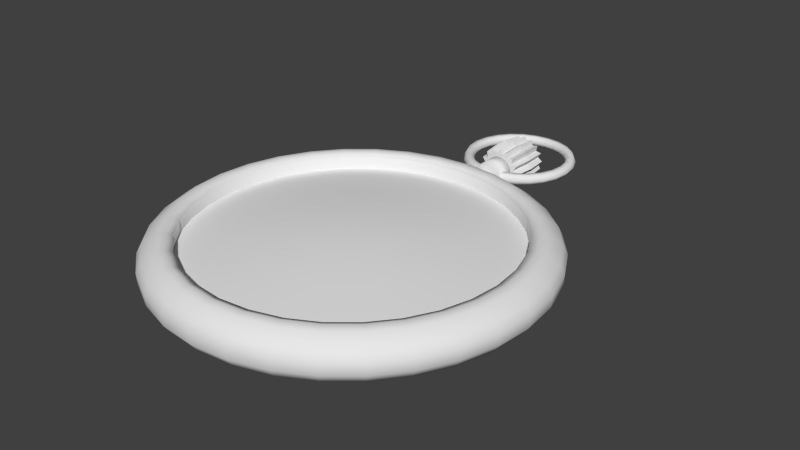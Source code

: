 # Source: watchModel.blend  (saved by Blender 2.70.0; exported with 4.5.12 LTS)
import bpy
from mathutils import Matrix  # noqa: F401  (used for matrix-valued properties, if any)

bpy.ops.wm.read_factory_settings(use_empty=True)
scene = bpy.context.scene
scene.name = 'Scene'

# ---- collections
col_collection_1 = bpy.data.collections.new('Collection 1'); scene.collection.children.link(col_collection_1)

# ---- world
world_world = bpy.data.worlds.new('World'); scene.world = world_world
world_world.color = (0.05088, 0.05088, 0.05088)
world_world.use_sun_shadow = False
world_world.sun_shadow_jitter_overblur = 0.0
world_world.cycles.sampling_method = 'MANUAL'
world_world.cycles.sample_map_resolution = 256

# ---- meshes
me_cylinder = bpy.data.meshes.new('Cylinder')
me_cylinder.from_pydata([(0.6826, 0.003215, -0.4389), (0.649, 0.06136, -0.4389), (0.5819, 0.06136, -0.4389), (0.5483, 0.003215, -0.4389), (0.5819, -0.05493, -0.4389), (0.649, -0.05493, -0.4389), (0.6593, 0.003215, -0.9122), (0.6269, 0.06136, -0.8889), (0.5621, 0.06136, -0.8424), (0.5296, 0.003215, -0.8191), (0.5621, -0.05493, -0.8424), (0.6269, -0.05493, -0.8889), (0.5911, 0.003215, -1.353), (0.5621, 0.06136, -1.308), (0.5039, 0.06136, -1.218), (0.4749, 0.003215, -1.173), (0.5039, -0.05493, -1.218), (0.5621, -0.05493, -1.308), (0.4827, 0.003215, -1.732), (0.4589, 0.06136, -1.668), (0.4115, 0.06136, -1.541), (0.3877, 0.003215, -1.478), (0.4115, -0.05493, -1.541), (0.4589, -0.05493, -1.668), (0.3413, 0.003214, -2.023), (0.3245, 0.06136, -1.945), (0.2909, 0.06136, -1.789), (0.2742, 0.003215, -1.711), (0.2909, -0.05493, -1.789), (0.3245, -0.05493, -1.945), (0.1767, 0.003214, -2.205), (0.168, 0.06136, -2.118), (0.1506, 0.06136, -1.945), (0.1419, 0.003215, -1.858), (0.1506, -0.05493, -1.945), (0.168, -0.05493, -2.118), (6.67e-08, 0.003214, -2.268), (3.335e-08, 0.06136, -2.178), (3.335e-08, 0.06136, -1.998), (5.002e-08, 0.003215, -1.908), (3.335e-08, -0.05493, -1.998), (3.335e-08, -0.05493, -2.178), (-0.1767, 0.003214, -2.205), (-0.168, 0.06136, -2.118), (-0.1506, 0.06136, -1.945), (-0.1419, 0.003215, -1.858), (-0.1506, -0.05493, -1.945), (-0.168, -0.05493, -2.118), (-0.3413, 0.003214, -2.023), (-0.3245, 0.06136, -1.945), (-0.2909, 0.06136, -1.789), (-0.2742, 0.003215, -1.711), (-0.2909, -0.05493, -1.789), (-0.3245, -0.05493, -1.945), (-0.4827, 0.003215, -1.732), (-0.4589, 0.06136, -1.668), (-0.4115, 0.06136, -1.541), (-0.3877, 0.003215, -1.478), (-0.4115, -0.05493, -1.541), (-0.4589, -0.05493, -1.668), (-0.5911, 0.003215, -1.353), (-0.5621, 0.06136, -1.308), (-0.5039, 0.06136, -1.218), (-0.4749, 0.003215, -1.173), (-0.5039, -0.05493, -1.218), (-0.5621, -0.05493, -1.308), (-0.6593, 0.003215, -0.9122), (-0.6269, 0.06136, -0.8889), (-0.5621, 0.06136, -0.8424), (-0.5296, 0.003215, -0.8191), (-0.5621, -0.05493, -0.8424), (-0.6269, -0.05493, -0.8889), (-0.6826, 0.003215, -0.4389), (-0.649, 0.06136, -0.4389), (-0.5819, 0.06136, -0.4389), (-0.5483, 0.003215, -0.4389), (-0.5819, -0.05493, -0.4389), (-0.649, -0.05493, -0.4389), (-0.6593, 0.003215, 0.03445), (-0.6269, 0.06136, 0.01117), (-0.5621, 0.06136, -0.03539), (-0.5296, 0.003215, -0.05866), (-0.5621, -0.05493, -0.03539), (-0.6269, -0.05493, 0.01117), (-0.5911, 0.003215, 0.4755), (-0.5621, 0.06136, 0.4305), (-0.5039, 0.06136, 0.3406), (-0.4749, 0.003215, 0.2956), (-0.5039, -0.05493, 0.3406), (-0.5621, -0.05493, 0.4305), (-0.4827, 0.003215, 0.8543), (-0.4589, 0.06136, 0.7907), (-0.4115, 0.06136, 0.6635), (-0.3877, 0.003215, 0.5999), (-0.4115, -0.05493, 0.6635), (-0.4589, -0.05493, 0.7907), (-0.3413, 0.003216, 1.145), (-0.3245, 0.06136, 1.067), (-0.2909, 0.06136, 0.9112), (-0.2742, 0.003215, 0.8333), (-0.2909, -0.05493, 0.9112), (-0.3245, -0.05493, 1.067), (-0.1767, 0.003216, 1.328), (-0.168, 0.06136, 1.241), (-0.1506, 0.06136, 1.067), (-0.1419, 0.003215, 0.9801), (-0.1506, -0.05493, 1.067), (-0.168, -0.05493, 1.241), (6.67e-08, 0.003216, 1.39), (3.335e-08, 0.06136, 1.3), (3.335e-08, 0.06136, 1.12), (5.002e-08, 0.003215, 1.03), (3.335e-08, -0.05493, 1.12), (3.335e-08, -0.05493, 1.3), (0.1767, 0.003216, 1.328), (0.168, 0.06136, 1.241), (0.1506, 0.06136, 1.067), (0.1419, 0.003215, 0.9801), (0.1506, -0.05493, 1.067), (0.168, -0.05493, 1.241), (0.3413, 0.003216, 1.145), (0.3245, 0.06136, 1.067), (0.2909, 0.06136, 0.9112), (0.2742, 0.003215, 0.8333), (0.2909, -0.05493, 0.9112), (0.3245, -0.05493, 1.067), (0.4827, 0.003215, 0.8543), (0.4589, 0.06136, 0.7907), (0.4115, 0.06136, 0.6635), (0.3877, 0.003215, 0.5999), (0.4115, -0.05493, 0.6635), (0.4589, -0.05493, 0.7907), (0.5911, 0.003215, 0.4755), (0.5621, 0.06136, 0.4305), (0.5039, 0.06136, 0.3406), (0.4749, 0.003215, 0.2956), (0.5039, -0.05493, 0.3406), (0.5621, -0.05493, 0.4305), (0.6593, 0.003215, 0.03445), (0.6269, 0.06136, 0.01117), (0.5621, 0.06136, -0.03539), (0.5296, 0.003215, -0.05867), (0.5621, -0.05493, -0.03539), (0.6269, -0.05493, 0.01117), (1.647e-08, 0.1633, 0.3419), (1.639e-08, 0.1116, 2.156), (0.03186, 0.1602, 0.3419), (0.02177, 0.1094, 2.156), (0.06249, 0.1509, 0.3419), (0.0427, 0.1031, 2.156), (0.09072, 0.1358, 0.3419), (0.06198, 0.09277, 2.156), (0.1155, 0.1155, 0.3419), (0.07889, 0.07889, 2.156), (0.1358, 0.09072, 0.3419), (0.09277, 0.06198, 2.156), (0.1509, 0.06249, 0.3419), (0.1031, 0.0427, 2.156), (0.1602, 0.03186, 0.3419), (0.1094, 0.02177, 2.156), (0.1633, 5.342e-07, 0.3419), (0.1116, 6.478e-07, 2.156), (0.1602, -0.03186, 0.3419), (0.1094, -0.02177, 2.156), (0.1509, -0.06249, 0.3419), (0.1031, -0.04269, 2.156), (0.1358, -0.09072, 0.3419), (0.09277, -0.06198, 2.156), (0.1155, -0.1155, 0.3419), (0.07889, -0.07889, 2.156), (0.09072, -0.1358, 0.3419), (0.06198, -0.09277, 2.156), (0.06249, -0.1509, 0.3419), (0.0427, -0.1031, 2.156), (0.03186, -0.1602, 0.3419), (0.02177, -0.1094, 2.156), (-3.673e-08, -0.1633, 0.3419), (-1.996e-08, -0.1116, 2.156), (-0.03186, -0.1602, 0.3419), (-0.02177, -0.1094, 2.156), (-0.06249, -0.1509, 0.3419), (-0.0427, -0.1031, 2.156), (-0.09072, -0.1358, 0.3419), (-0.06198, -0.09277, 2.156), (-0.1155, -0.1155, 0.3419), (-0.07889, -0.07889, 2.156), (-0.1358, -0.09072, 0.3419), (-0.09277, -0.06198, 2.156), (-0.1509, -0.06249, 0.3419), (-0.1031, -0.04269, 2.156), (-0.1602, -0.03186, 0.3419), (-0.1094, -0.02177, 2.156), (-0.1633, 6.795e-07, 0.3419), (-0.1116, 7.471e-07, 2.156), (-0.1602, 0.03186, 0.3419), (-0.1094, 0.02177, 2.156), (-0.1509, 0.06249, 0.3419), (-0.1031, 0.0427, 2.156), (-0.1358, 0.09072, 0.3419), (-0.09277, 0.06199, 2.156), (-0.1155, 0.1155, 0.3419), (-0.07889, 0.07889, 2.156), (-0.09072, 0.1358, 0.3419), (-0.06198, 0.09277, 2.156), (-0.06249, 0.1509, 0.3419), (-0.0427, 0.1031, 2.156), (-0.03186, 0.1602, 0.3419), (-0.02177, 0.1094, 2.156), (1.639e-08, 0.1116, 1.807), (0.02177, 0.1094, 1.807), (0.0427, 0.1031, 1.807), (0.06198, 0.09277, 1.807), (0.07889, 0.07889, 1.807), (0.09277, 0.06198, 1.807), (0.1031, 0.0427, 1.807), (0.1094, 0.02177, 1.807), (0.1116, 6.481e-07, 1.807), (0.1094, -0.02177, 1.807), (0.1031, -0.04269, 1.807), (0.09277, -0.06198, 1.807), (0.07889, -0.07889, 1.807), (0.06198, -0.09277, 1.807), (0.0427, -0.1031, 1.807), (0.02177, -0.1094, 1.807), (-1.996e-08, -0.1116, 1.807), (-0.02177, -0.1094, 1.807), (-0.0427, -0.1031, 1.807), (-0.06198, -0.09277, 1.807), (-0.07889, -0.07889, 1.807), (-0.09277, -0.06198, 1.807), (-0.1031, -0.04269, 1.807), (-0.1094, -0.02177, 1.807), (-0.1116, 7.474e-07, 1.807), (-0.1094, 0.02177, 1.807), (-0.1031, 0.0427, 1.807), (-0.09277, 0.06199, 1.807), (-0.07889, 0.07889, 1.807), (-0.06198, 0.09277, 1.807), (-0.0427, 0.1031, 1.807), (-0.02177, 0.1094, 1.807), (0.01804, 0.09069, 1.779), (0.03539, 0.08543, 1.779), (0.05137, 0.07689, 1.779), (0.06539, 0.06539, 1.779), (0.07689, 0.05137, 1.779), (0.08543, 0.03539, 1.779), (0.09069, 0.01804, 1.779), (0.09247, 6.429e-07, 1.779), (0.09069, -0.01804, 1.779), (0.08543, -0.03539, 1.779), (0.07689, -0.05137, 1.779), (0.06539, -0.06538, 1.779), (0.05137, -0.07688, 1.779), (0.03539, -0.08543, 1.779), (0.01804, -0.09069, 1.779), (-1.146e-08, -0.09247, 1.779), (-0.01804, -0.09069, 1.779), (-0.03539, -0.08543, 1.779), (-0.05137, -0.07688, 1.779), (-0.06539, -0.06538, 1.779), (-0.07689, -0.05137, 1.779), (-0.08543, -0.03539, 1.779), (-0.09069, -0.01804, 1.779), (-0.09247, 7.252e-07, 1.779), (-0.09069, 0.01804, 1.779), (-0.08543, 0.03539, 1.779), (-0.07689, 0.05137, 1.779), (-0.06539, 0.06539, 1.779), (-0.05137, 0.07689, 1.779), (-0.03539, 0.08543, 1.779), (-0.01804, 0.09069, 1.779), (1.867e-08, 0.09247, 1.779), (0.01804, 0.09069, 1.526), (0.03539, 0.08543, 1.526), (0.05137, 0.07689, 1.526), (0.06539, 0.06539, 1.526), (0.07689, 0.05137, 1.526), (0.08543, 0.03539, 1.526), (0.09069, 0.01804, 1.526), (0.09247, 7.311e-07, 1.526), (0.09069, -0.01804, 1.526), (0.08543, -0.03539, 1.526), (0.07689, -0.05137, 1.526), (0.06539, -0.06538, 1.526), (0.05137, -0.07688, 1.526), (0.03539, -0.08543, 1.526), (0.01804, -0.09069, 1.526), (-1.146e-08, -0.09247, 1.526), (-0.01804, -0.09069, 1.526), (-0.03539, -0.08543, 1.526), (-0.05137, -0.07688, 1.526), (-0.06539, -0.06538, 1.526), (-0.07689, -0.05137, 1.526), (-0.08543, -0.03539, 1.526), (-0.09069, -0.01804, 1.526), (-0.09247, 8.134e-07, 1.526), (-0.09069, 0.01804, 1.526), (-0.08543, 0.03539, 1.526), (-0.07689, 0.05137, 1.526), (-0.06539, 0.06539, 1.526), (-0.05137, 0.07689, 1.526), (-0.03539, 0.08543, 1.526), (-0.01804, 0.09069, 1.526), (1.867e-08, 0.09247, 1.526), (0.03186, 0.1602, 1.528), (0.06249, 0.1509, 1.528), (0.09072, 0.1358, 1.528), (0.1155, 0.1155, 1.528), (0.1358, 0.09072, 1.528), (0.1509, 0.06249, 1.528), (0.1602, 0.03186, 1.528), (0.1633, 6.287e-07, 1.528), (0.1602, -0.03186, 1.528), (0.1509, -0.06249, 1.528), (0.1358, -0.09072, 1.528), (0.1155, -0.1155, 1.528), (0.09072, -0.1358, 1.528), (0.06249, -0.1509, 1.528), (0.03186, -0.1602, 1.528), (-3.673e-08, -0.1633, 1.528), (-0.03186, -0.1602, 1.528), (-0.06249, -0.1509, 1.528), (-0.09072, -0.1358, 1.528), (-0.1155, -0.1155, 1.528), (-0.1358, -0.09072, 1.528), (-0.1509, -0.06249, 1.528), (-0.1602, -0.03186, 1.528), (-0.1633, 7.741e-07, 1.528), (-0.1602, 0.03186, 1.528), (-0.1509, 0.06249, 1.528), (-0.1358, 0.09072, 1.528), (-0.1155, 0.1155, 1.528), (-0.09072, 0.1358, 1.528), (-0.06249, 0.1509, 1.528), (-0.03186, 0.1602, 1.528), (1.647e-08, 0.1633, 1.528), (3.956e-08, 0.2612, -0.7081), (3.956e-08, 0.2612, 0.7081), (0.04018, 0.202, -0.7081), (0.04018, 0.202, 0.7081), (0.09996, 0.2413, -0.7081), (0.09996, 0.2413, 0.7081), (0.1144, 0.1713, -0.7081), (0.1144, 0.1713, 0.7081), (0.1847, 0.1847, -0.7081), (0.1847, 0.1847, 0.7081), (0.1713, 0.1144, -0.7081), (0.1713, 0.1144, 0.7081), (0.2413, 0.09996, -0.7081), (0.2413, 0.09996, 0.7081), (0.202, 0.04018, -0.7081), (0.202, 0.04018, 0.7081), (0.2612, -1.374e-07, -0.7081), (0.2612, 6.475e-07, 0.7081), (0.202, -0.04018, -0.7081), (0.202, -0.04018, 0.7081), (0.2413, -0.09996, -0.7081), (0.2413, -0.09996, 0.7081), (0.1713, -0.1144, -0.7081), (0.1713, -0.1144, 0.7081), (0.1847, -0.1847, -0.7081), (0.1847, -0.1847, 0.7081), (0.1144, -0.1713, -0.7081), (0.1144, -0.1713, 0.7081), (0.09996, -0.2413, -0.7081), (0.09996, -0.2413, 0.7081), (0.04018, -0.202, -0.7081), (0.04018, -0.202, 0.7081), (-4.555e-08, -0.2612, -0.7081), (-4.555e-08, -0.2612, 0.7081), (-0.04018, -0.202, -0.7081), (-0.04018, -0.202, 0.7081), (-0.09996, -0.2413, -0.7081), (-0.09996, -0.2413, 0.7081), (-0.1144, -0.1713, -0.7081), (-0.1144, -0.1713, 0.7081), (-0.1847, -0.1847, -0.7081), (-0.1847, -0.1847, 0.7081), (-0.1713, -0.1144, -0.7081), (-0.1713, -0.1144, 0.7081), (-0.2413, -0.09996, -0.7081), (-0.2413, -0.09996, 0.7081), (-0.202, -0.04018, -0.7081), (-0.202, -0.04018, 0.7081), (-0.2612, 9.508e-08, -0.7081), (-0.2612, 8.8e-07, 0.7081), (-0.202, 0.04018, -0.7081), (-0.202, 0.04018, 0.7081), (-0.2413, 0.09996, -0.7081), (-0.2413, 0.09996, 0.7081), (-0.1713, 0.1144, -0.7081), (-0.1713, 0.1144, 0.7081), (-0.1847, 0.1847, -0.7081), (-0.1847, 0.1847, 0.7081), (-0.1144, 0.1713, -0.7081), (-0.1144, 0.1713, 0.7081), (-0.09996, 0.2413, -0.7081), (-0.09996, 0.2413, 0.7081), (-0.04018, 0.202, -0.7081), (-0.04018, 0.202, 0.7081), (4.899e-08, 0.1691, -0.7081), (0.03226, 0.1622, -0.7081), (0.06472, 0.1563, -0.7081), (0.09188, 0.1375, -0.7081), (0.1196, 0.1196, -0.7081), (0.1375, 0.09188, -0.7081), (0.1563, 0.06472, -0.7081), (0.1622, 0.03226, -0.7081), (0.1691, -1.207e-07, -0.7081), (0.1622, -0.03226, -0.7081), (0.1563, -0.06472, -0.7081), (0.1375, -0.09188, -0.7081), (0.1196, -0.1196, -0.7081), (0.09188, -0.1375, -0.7081), (0.06472, -0.1563, -0.7081), (0.03226, -0.1622, -0.7081), (-6.116e-09, -0.1691, -0.7081), (-0.03226, -0.1622, -0.7081), (-0.06472, -0.1563, -0.7081), (-0.09188, -0.1375, -0.7081), (-0.1196, -0.1196, -0.7081), (-0.1375, -0.09188, -0.7081), (-0.1563, -0.06472, -0.7081), (-0.1622, -0.03226, -0.7081), (-0.1691, 2.982e-08, -0.7081), (-0.1622, 0.03226, -0.7081), (-0.1563, 0.06472, -0.7081), (-0.1375, 0.09188, -0.7081), (-0.1196, 0.1196, -0.7081), (-0.09188, 0.1375, -0.7081), (-0.06472, 0.1563, -0.7081), (-0.03226, 0.1622, -0.7081), (5.498e-08, 0.06069, -0.7858), (0.01158, 0.05821, -0.7858), (0.02323, 0.05607, -0.7858), (0.03297, 0.04935, -0.7858), (0.04292, 0.04292, -0.7858), (0.04935, 0.03297, -0.7858), (0.05607, 0.02323, -0.7858), (0.05821, 0.01158, -0.7858), (0.06069, -1.345e-07, -0.7858), (0.05821, -0.01158, -0.7858), (0.05607, -0.02323, -0.7858), (0.04935, -0.03297, -0.7858), (0.04292, -0.04292, -0.7858), (0.03297, -0.04935, -0.7858), (0.02323, -0.05607, -0.7858), (0.01158, -0.05821, -0.7858), (3.52e-08, -0.06069, -0.7858), (-0.01158, -0.05821, -0.7858), (-0.02323, -0.05607, -0.7858), (-0.03297, -0.04935, -0.7858), (-0.04292, -0.04292, -0.7858), (-0.04935, -0.03297, -0.7858), (-0.05607, -0.02323, -0.7858), (-0.05821, -0.01158, -0.7858), (-0.06069, -8.046e-08, -0.7858), (-0.05821, 0.01158, -0.7858), (-0.05607, 0.02323, -0.7858), (-0.04935, 0.03297, -0.7858), (-0.04292, 0.04292, -0.7858), (-0.03297, 0.04935, -0.7858), (-0.02323, 0.05607, -0.7858), (-0.01158, 0.05821, -0.7858), (6.694e-08, 7.153e-07, 0.7081), (6.706e-08, 7.302e-07, 0.7081), (6.706e-08, 7.302e-07, 0.7081), (6.706e-08, 7.302e-07, 0.7081), (5.96e-08, 7.302e-07, 0.7081), (5.96e-08, 7.227e-07, 0.7081), (5.96e-08, 7.227e-07, 0.7081), (5.96e-08, 7.227e-07, 0.7081), (5.96e-08, 7.236e-07, 0.7081), (5.96e-08, 7.227e-07, 0.7081), (5.96e-08, 7.227e-07, 0.7081), (5.96e-08, 7.227e-07, 0.7081), (5.96e-08, 7.302e-07, 0.7081), (6.706e-08, 7.302e-07, 0.7081), (6.706e-08, 7.302e-07, 0.7081), (6.706e-08, 7.302e-07, 0.7081), (6.694e-08, 7.153e-07, 0.7081), (6.706e-08, 7.302e-07, 0.7081), (6.706e-08, 7.302e-07, 0.7081), (6.706e-08, 7.302e-07, 0.7081), (5.96e-08, 7.302e-07, 0.7081), (5.96e-08, 7.227e-07, 0.7081), (5.96e-08, 7.227e-07, 0.7081), (5.96e-08, 7.227e-07, 0.7081), (5.96e-08, 7.236e-07, 0.7081), (5.96e-08, 7.227e-07, 0.7081), (5.96e-08, 7.227e-07, 0.7081), (5.96e-08, 7.227e-07, 0.7081), (5.96e-08, 7.302e-07, 0.7081), (6.706e-08, 7.302e-07, 0.7081), (6.706e-08, 7.302e-07, 0.7081), (6.706e-08, 7.302e-07, 0.7081), (3.685e-08, 0.2871, -3.217e-07), (0.04417, 0.222, -2.562e-07), (0.1099, 0.2653, -3.217e-07), (0.1258, 0.1882, -2.562e-07), (0.203, 0.203, -2.562e-07), (0.1882, 0.1258, -1.906e-07), (0.2653, 0.1099, -1.251e-07), (0.222, 0.04417, -1.251e-07), (0.2871, 2.498e-07, -5.96e-08), (0.222, -0.04417, 5.911e-09), (0.2653, -0.1099, 5.911e-09), (0.1882, -0.1258, 7.143e-08), (0.203, -0.203, 1.369e-07), (0.1258, -0.1882, 1.369e-07), (0.1099, -0.2653, 2.025e-07), (0.04417, -0.222, 1.369e-07), (-5.671e-08, -0.2871, 2.025e-07), (-0.04417, -0.222, 1.369e-07), (-0.1099, -0.2653, 2.025e-07), (-0.1258, -0.1882, 1.369e-07), (-0.203, -0.203, 1.369e-07), (-0.1882, -0.1258, 7.143e-08), (-0.2653, -0.1099, 5.911e-09), (-0.222, -0.04417, 5.911e-09), (-0.2871, 5.054e-07, -5.96e-08), (-0.222, 0.04417, -1.251e-07), (-0.2653, 0.1099, -1.251e-07), (-0.1882, 0.1258, -1.906e-07), (-0.203, 0.203, -2.562e-07), (-0.1258, 0.1882, -2.562e-07), (-0.1099, 0.2653, -3.217e-07), (-0.04417, 0.222, -2.562e-07), (-1.828, 0.07637, 7.705), (-1.818, 0.2497, 7.705), (-2.005, 0.2722, 7.705), (-2.149, 0.1655, 7.705), (-2.202, 0.06585, 7.705), (-2.193, -0.06557, 7.705), (-2.109, -0.1786, 7.705), (-1.863, -0.2675, 7.705), (-1.585, -0.3, 7.705), (-1.245, -0.3179, 7.705), (-0.8576, -0.323, 7.705), (-0.4372, -0.3212, 7.705), (-1.793, 0.07637, 6.75), (-1.783, 0.2497, 6.755), (-1.966, 0.2722, 6.657), (-2.108, 0.1655, 6.582), (-2.16, 0.06585, 6.554), (-2.151, -0.06557, 6.559), (-2.069, -0.1786, 6.603), (-1.827, -0.2675, 6.731), (-1.554, -0.3, 6.877), (-1.221, -0.3179, 7.054), (-0.8411, -0.323, 7.257), (-0.4288, -0.3212, 7.477), (-1.688, 0.07637, 5.831), (-1.68, 0.2497, 5.841), (-1.852, 0.2722, 5.65), (-1.986, 0.1655, 5.502), (-2.035, 0.06585, 5.447), (-2.026, -0.06557, 5.457), (-1.949, -0.1786, 5.543), (-1.721, -0.2675, 5.795), (-1.464, -0.3, 6.081), (-1.15, -0.3179, 6.429), (-0.7923, -0.323, 6.826), (-0.4039, -0.3212, 7.257), (-1.52, 0.07637, 4.985), (-1.512, 0.2497, 4.999), (-1.667, 0.2722, 4.721), (-1.787, 0.1655, 4.506), (-1.831, 0.06585, 4.427), (-1.823, -0.06557, 4.441), (-1.754, -0.1786, 4.566), (-1.549, -0.2675, 4.932), (-1.318, -0.3, 5.347), (-1.035, -0.3179, 5.852), (-0.713, -0.323, 6.429), (-0.3635, -0.3212, 7.054), (-1.292, 0.07637, 4.243), (-1.286, 0.2497, 4.261), (-1.418, 0.2722, 3.907), (-1.52, 0.1655, 3.634), (-1.557, 0.06585, 3.533), (-1.551, -0.06557, 3.551), (-1.491, -0.1786, 3.71), (-1.318, -0.2675, 4.175), (-1.12, -0.3, 4.703), (-0.8803, -0.3179, 5.347), (-0.6064, -0.323, 6.081), (-0.3091, -0.3212, 6.877), (-1.015, 0.07637, 3.634), (-1.01, 0.2497, 3.655), (-1.114, 0.2722, 3.239), (-1.194, 0.1655, 2.918), (-1.224, 0.06585, 2.799), (-1.218, -0.06557, 2.82), (-1.172, -0.1786, 3.007), (-1.035, -0.2675, 3.555), (-0.8803, -0.3, 4.175), (-0.6917, -0.3179, 4.932), (-0.4764, -0.323, 5.795), (-0.2429, -0.3212, 6.731), (-0.6994, 0.07637, 3.181), (-0.6958, 0.2497, 3.205), (-0.7672, 0.2722, 2.743), (-0.8224, 0.1655, 2.386), (-0.8428, 0.06585, 2.254), (-0.8392, -0.06557, 2.277), (-0.8071, -0.1786, 2.485), (-0.713, -0.2675, 3.093), (-0.6064, -0.3, 3.783), (-0.4764, -0.3179, 4.624), (-0.3282, -0.323, 5.583), (-0.1673, -0.3212, 6.623), (-0.3565, 0.07637, 2.903), (-0.3547, 0.2497, 2.927), (-0.3911, 0.2722, 2.437), (-0.4193, 0.1655, 2.058), (-0.4297, 0.06585, 1.918), (-0.4278, -0.06557, 1.943), (-0.4115, -0.1786, 2.163), (-0.3635, -0.2675, 2.809), (-0.3091, -0.3, 3.541), (-0.2429, -0.3179, 4.434), (-0.1673, -0.323, 5.452), (-0.08529, -0.3212, 6.556), (7.07e-07, 0.07637, 2.809), (7.356e-07, 0.2497, 2.834), (6.018e-07, 0.2722, 2.334), (8.703e-07, 0.1655, 1.947), (8.393e-07, 0.06585, 1.805), (8.737e-07, -0.06557, 1.83), (5.078e-07, -0.1786, 2.055), (7.427e-07, -0.2675, 2.713), (7.093e-07, -0.3, 3.46), (7.594e-07, -0.3179, 4.37), (6.759e-07, -0.323, 5.408), (6.843e-07, -0.3212, 6.534), (0.3566, 0.07637, 2.903), (0.3547, 0.2497, 2.927), (0.3911, 0.2722, 2.437), (0.4193, 0.1655, 2.058), (0.4297, 0.06585, 1.918), (0.4278, -0.06557, 1.943), (0.4115, -0.1786, 2.163), (0.3635, -0.2675, 2.809), (0.3091, -0.3, 3.541), (0.2429, -0.3179, 4.434), (0.1673, -0.323, 5.452), (0.08529, -0.3212, 6.556), (0.6994, 0.07637, 3.181), (0.6958, 0.2497, 3.205), (0.7672, 0.2722, 2.743), (0.8224, 0.1655, 2.386), (0.8428, 0.06585, 2.254), (0.8392, -0.06557, 2.277), (0.8071, -0.1786, 2.485), (0.713, -0.2675, 3.093), (0.6064, -0.3, 3.783), (0.4764, -0.3179, 4.624), (0.3282, -0.323, 5.583), (0.1673, -0.3212, 6.623), (1.015, 0.07637, 3.634), (1.01, 0.2497, 3.655), (1.114, 0.2722, 3.239), (1.194, 0.1655, 2.918), (1.224, 0.06585, 2.799), (1.218, -0.06557, 2.82), (1.172, -0.1786, 3.007), (1.035, -0.2675, 3.555), (0.8803, -0.3, 4.175), (0.6917, -0.3179, 4.932), (0.4764, -0.323, 5.795), (0.2429, -0.3212, 6.731), (1.292, 0.07637, 4.243), (1.286, 0.2497, 4.261), (1.418, 0.2722, 3.907), (1.52, 0.1655, 3.634), (1.557, 0.06585, 3.533), (1.551, -0.06557, 3.551), (1.491, -0.1786, 3.71), (1.318, -0.2675, 4.175), (1.12, -0.3, 4.703), (0.8803, -0.3179, 5.347), (0.6064, -0.323, 6.081), (0.3091, -0.3212, 6.877), (1.52, 0.07637, 4.985), (1.512, 0.2497, 4.999), (1.667, 0.2722, 4.721), (1.787, 0.1655, 4.506), (1.831, 0.06585, 4.427), (1.823, -0.06557, 4.441), (1.754, -0.1786, 4.566), (1.549, -0.2675, 4.932), (1.318, -0.3, 5.347), (1.035, -0.3179, 5.852), (0.713, -0.323, 6.429), (0.3635, -0.3212, 7.054), (1.688, 0.07637, 5.831), (1.68, 0.2497, 5.841), (1.852, 0.2722, 5.65), (1.986, 0.1655, 5.502), (2.035, 0.06585, 5.447), (2.026, -0.06557, 5.457), (1.949, -0.1786, 5.543), (1.721, -0.2675, 5.795), (1.464, -0.3, 6.081), (1.15, -0.3179, 6.429), (0.7923, -0.323, 6.826), (0.4039, -0.3212, 7.257), (1.793, 0.07637, 6.75), (1.783, 0.2497, 6.755), (1.966, 0.2722, 6.657), (2.108, 0.1655, 6.582), (2.16, 0.06585, 6.554), (2.151, -0.06557, 6.559), (2.069, -0.1786, 6.603), (1.827, -0.2675, 6.731), (1.554, -0.3, 6.877), (1.221, -0.3179, 7.054), (0.8411, -0.323, 7.257), (0.4288, -0.3212, 7.477), (1.828, 0.07637, 7.705), (1.818, 0.2497, 7.705), (2.005, 0.2722, 7.705), (2.149, 0.1655, 7.705), (2.202, 0.06585, 7.705), (2.193, -0.06557, 7.705), (2.109, -0.1786, 7.705), (1.863, -0.2675, 7.705), (1.585, -0.3, 7.705), (1.245, -0.3179, 7.705), (0.8576, -0.323, 7.705), (0.4372, -0.3212, 7.705), (1.793, 0.07637, 8.66), (1.783, 0.2497, 8.656), (1.966, 0.2722, 8.753), (2.108, 0.1655, 8.829), (2.16, 0.06585, 8.856), (2.151, -0.06557, 8.851), (2.069, -0.1786, 8.808), (1.827, -0.2675, 8.679), (1.554, -0.3, 8.533), (1.221, -0.3179, 8.356), (0.8411, -0.323, 8.153), (0.4288, -0.3212, 7.934), (1.688, 0.07637, 9.579), (1.68, 0.2497, 9.569), (1.852, 0.2722, 9.761), (1.986, 0.1656, 9.909), (2.035, 0.06585, 9.963), (2.026, -0.06557, 9.954), (1.949, -0.1786, 9.868), (1.721, -0.2675, 9.616), (1.464, -0.3, 9.33), (1.15, -0.3179, 8.982), (0.7923, -0.323, 8.584), (0.4039, -0.3212, 8.153), (1.52, 0.07637, 10.43), (1.512, 0.2497, 10.41), (1.667, 0.2722, 10.69), (1.787, 0.1656, 10.9), (1.831, 0.06585, 10.98), (1.823, -0.06557, 10.97), (1.754, -0.1786, 10.84), (1.549, -0.2675, 10.48), (1.318, -0.3, 10.06), (1.035, -0.3179, 9.558), (0.713, -0.323, 8.982), (0.3635, -0.3212, 8.356), (1.292, 0.07637, 11.17), (1.286, 0.2497, 11.15), (1.418, 0.2722, 11.5), (1.52, 0.1656, 11.78), (1.557, 0.06585, 11.88), (1.551, -0.06557, 11.86), (1.491, -0.1786, 11.7), (1.318, -0.2675, 11.24), (1.12, -0.3, 10.71), (0.8803, -0.3179, 10.06), (0.6064, -0.323, 9.33), (0.3091, -0.3212, 8.533), (1.015, 0.07637, 11.78), (1.01, 0.2497, 11.76), (1.114, 0.2722, 12.17), (1.194, 0.1656, 12.49), (1.224, 0.06585, 12.61), (1.218, -0.06557, 12.59), (1.172, -0.1786, 12.4), (1.035, -0.2675, 11.86), (0.8803, -0.3, 11.24), (0.6917, -0.3179, 10.48), (0.4764, -0.323, 9.616), (0.2429, -0.3212, 8.679), (7.242e-07, -0.3199, 7.705), (0.6994, 0.07637, 12.23), (0.6958, 0.2497, 12.21), (0.7672, 0.2722, 12.67), (0.8224, 0.1656, 13.02), (0.8428, 0.06585, 13.16), (0.8392, -0.06557, 13.13), (0.8071, -0.1786, 12.93), (0.713, -0.2675, 12.32), (0.6064, -0.3, 11.63), (0.4764, -0.3179, 10.79), (0.3282, -0.323, 9.828), (0.1673, -0.3212, 8.787), (0.3566, 0.07637, 12.51), (0.3547, 0.2497, 12.48), (0.3911, 0.2722, 12.97), (0.4193, 0.1656, 13.35), (0.4297, 0.06585, 13.49), (0.4278, -0.06557, 13.47), (0.4115, -0.1786, 13.25), (0.3635, -0.2675, 12.6), (0.3091, -0.3, 11.87), (0.2429, -0.3179, 10.98), (0.1673, -0.323, 9.959), (0.08529, -0.3212, 8.854), (3.603e-07, 0.07637, 12.6), (3.12e-07, 0.2497, 12.58), (6.989e-07, 0.2722, 13.08), (2.173e-07, 0.1656, 13.46), (3.143e-07, 0.06585, 13.61), (2.073e-07, -0.06557, 13.58), (7.119e-07, -0.1786, 13.36), (3.086e-07, -0.2675, 12.7), (4.088e-07, -0.3, 11.95), (5.757e-07, -0.3179, 11.04), (5.59e-07, -0.323, 10.0), (7.01e-07, -0.3212, 8.877), (-0.3566, 0.07637, 12.51), (-0.3547, 0.2497, 12.48), (-0.3911, 0.2722, 12.97), (-0.4193, 0.1656, 13.35), (-0.4297, 0.06585, 13.49), (-0.4278, -0.06557, 13.47), (-0.4115, -0.1786, 13.25), (-0.3635, -0.2675, 12.6), (-0.3091, -0.3, 11.87), (-0.2429, -0.3179, 10.98), (-0.1673, -0.323, 9.959), (-0.08529, -0.3212, 8.854), (-0.6994, 0.07637, 12.23), (-0.6958, 0.2497, 12.21), (-0.7672, 0.2722, 12.67), (-0.8224, 0.1656, 13.02), (-0.8428, 0.06585, 13.16), (-0.8392, -0.06557, 13.13), (-0.8071, -0.1786, 12.93), (-0.713, -0.2675, 12.32), (-0.6064, -0.3, 11.63), (-0.4764, -0.3179, 10.79), (-0.3282, -0.323, 9.828), (-0.1673, -0.3212, 8.787), (-1.015, 0.07637, 11.78), (-1.01, 0.2497, 11.76), (-1.114, 0.2722, 12.17), (-1.194, 0.1656, 12.49), (-1.224, 0.06585, 12.61), (-1.218, -0.06557, 12.59), (-1.172, -0.1786, 12.4), (-1.035, -0.2675, 11.86), (-0.8803, -0.3, 11.24), (-0.6917, -0.3179, 10.48), (-0.4764, -0.323, 9.616), (-0.2429, -0.3212, 8.679), (-1.292, 0.07637, 11.17), (-1.286, 0.2497, 11.15), (-1.418, 0.2722, 11.5), (-1.52, 0.1656, 11.78), (-1.557, 0.06585, 11.88), (-1.551, -0.06557, 11.86), (-1.491, -0.1786, 11.7), (-1.318, -0.2675, 11.24), (-1.12, -0.3, 10.71), (-0.8803, -0.3179, 10.06), (-0.6064, -0.323, 9.33), (-0.3091, -0.3212, 8.533), (-1.52, 0.07637, 10.43), (-1.512, 0.2497, 10.41), (-1.667, 0.2722, 10.69), (-1.787, 0.1656, 10.9), (-1.831, 0.06585, 10.98), (-1.823, -0.06557, 10.97), (-1.754, -0.1786, 10.84), (-1.549, -0.2675, 10.48), (-1.318, -0.3, 10.06), (-1.035, -0.3179, 9.558), (-0.713, -0.323, 8.982), (-0.3635, -0.3212, 8.356), (-1.688, 0.07637, 9.579), (-1.68, 0.2497, 9.569), (-1.852, 0.2722, 9.761), (-1.986, 0.1656, 9.909), (-2.035, 0.06585, 9.963), (-2.026, -0.06557, 9.954), (-1.949, -0.1786, 9.868), (-1.721, -0.2675, 9.616), (-1.464, -0.3, 9.33), (-1.15, -0.3179, 8.982), (-0.7923, -0.323, 8.584), (-0.4039, -0.3212, 8.153), (-1.792, 0.07637, 8.66), (-1.783, 0.2497, 8.656), (-1.966, 0.2722, 8.753), (-2.108, 0.1656, 8.829), (-2.16, 0.06585, 8.856), (-2.151, -0.06557, 8.851), (-2.069, -0.1786, 8.808), (-1.827, -0.2675, 8.679), (-1.554, -0.3, 8.533), (-1.221, -0.3179, 8.356), (-0.8411, -0.323, 8.153), (-0.4288, -0.3212, 7.934), (-1.915, 0.2888, 7.705), (-1.878, 0.2888, 6.704), (-1.769, 0.2888, 5.742), (-1.592, 0.2888, 4.855), (-1.354, 0.2888, 4.078), (-1.064, 0.2888, 3.44), (-0.7328, 0.2888, 2.966), (-0.3736, 0.2888, 2.674), (6.812e-07, 0.2888, 2.575), (0.3736, 0.2888, 2.674), (0.7328, 0.2888, 2.966), (1.064, 0.2888, 3.44), (1.354, 0.2888, 4.078), (1.592, 0.2888, 4.855), (1.769, 0.2888, 5.742), (1.878, 0.2888, 6.704), (1.915, 0.2888, 7.705), (1.878, 0.2888, 8.706), (1.769, 0.2888, 9.668), (1.592, 0.2888, 10.56), (1.354, 0.2888, 11.33), (1.064, 0.2888, 11.97), (0.7328, 0.2888, 12.44), (0.3736, 0.2888, 12.74), (4.714e-07, 0.2888, 12.84), (-0.3736, 0.2888, 12.74), (-0.7328, 0.2888, 12.44), (-1.064, 0.2888, 11.97), (-1.354, 0.2888, 11.33), (-1.592, 0.2888, 10.56), (-1.769, 0.2888, 9.668), (-1.878, 0.2888, 8.706)], [], [(0, 6, 7, 1), (1, 7, 8, 2), (2, 8, 9, 3), (3, 9, 10, 4), (4, 10, 11, 5), (0, 5, 11, 6), (6, 12, 13, 7), (7, 13, 14, 8), (8, 14, 15, 9), (9, 15, 16, 10), (10, 16, 17, 11), (11, 17, 12, 6), (12, 18, 19, 13), (13, 19, 20, 14), (14, 20, 21, 15), (15, 21, 22, 16), (16, 22, 23, 17), (17, 23, 18, 12), (18, 24, 25, 19), (19, 25, 26, 20), (20, 26, 27, 21), (21, 27, 28, 22), (22, 28, 29, 23), (23, 29, 24, 18), (24, 30, 31, 25), (25, 31, 32, 26), (26, 32, 33, 27), (27, 33, 34, 28), (28, 34, 35, 29), (29, 35, 30, 24), (30, 36, 37, 31), (31, 37, 38, 32), (32, 38, 39, 33), (33, 39, 40, 34), (34, 40, 41, 35), (35, 41, 36, 30), (36, 42, 43, 37), (37, 43, 44, 38), (38, 44, 45, 39), (39, 45, 46, 40), (40, 46, 47, 41), (41, 47, 42, 36), (42, 48, 49, 43), (43, 49, 50, 44), (44, 50, 51, 45), (45, 51, 52, 46), (46, 52, 53, 47), (47, 53, 48, 42), (48, 54, 55, 49), (49, 55, 56, 50), (50, 56, 57, 51), (51, 57, 58, 52), (52, 58, 59, 53), (53, 59, 54, 48), (54, 60, 61, 55), (55, 61, 62, 56), (56, 62, 63, 57), (57, 63, 64, 58), (58, 64, 65, 59), (59, 65, 60, 54), (60, 66, 67, 61), (61, 67, 68, 62), (62, 68, 69, 63), (63, 69, 70, 64), (64, 70, 71, 65), (65, 71, 66, 60), (66, 72, 73, 67), (67, 73, 74, 68), (68, 74, 75, 69), (69, 75, 76, 70), (70, 76, 77, 71), (71, 77, 72, 66), (72, 78, 79, 73), (73, 79, 80, 74), (74, 80, 81, 75), (75, 81, 82, 76), (76, 82, 83, 77), (77, 83, 78, 72), (78, 84, 85, 79), (79, 85, 86, 80), (80, 86, 87, 81), (81, 87, 88, 82), (82, 88, 89, 83), (83, 89, 84, 78), (84, 90, 91, 85), (85, 91, 92, 86), (86, 92, 93, 87), (87, 93, 94, 88), (88, 94, 95, 89), (89, 95, 90, 84), (90, 96, 97, 91), (91, 97, 98, 92), (92, 98, 99, 93), (93, 99, 100, 94), (94, 100, 101, 95), (95, 101, 96, 90), (96, 102, 103, 97), (97, 103, 104, 98), (98, 104, 105, 99), (99, 105, 106, 100), (100, 106, 107, 101), (101, 107, 102, 96), (102, 108, 109, 103), (103, 109, 110, 104), (104, 110, 111, 105), (105, 111, 112, 106), (106, 112, 113, 107), (107, 113, 108, 102), (108, 114, 115, 109), (109, 115, 116, 110), (110, 116, 117, 111), (111, 117, 118, 112), (112, 118, 119, 113), (113, 119, 114, 108), (114, 120, 121, 115), (115, 121, 122, 116), (116, 122, 123, 117), (117, 123, 124, 118), (118, 124, 125, 119), (119, 125, 120, 114), (120, 126, 127, 121), (121, 127, 128, 122), (122, 128, 129, 123), (123, 129, 130, 124), (124, 130, 131, 125), (125, 131, 126, 120), (126, 132, 133, 127), (127, 133, 134, 128), (128, 134, 135, 129), (129, 135, 136, 130), (130, 136, 137, 131), (131, 137, 132, 126), (132, 138, 139, 133), (133, 139, 140, 134), (134, 140, 141, 135), (135, 141, 142, 136), (136, 142, 143, 137), (137, 143, 138, 132), (138, 0, 1, 139), (139, 1, 2, 140), (140, 2, 3, 141), (141, 3, 4, 142), (142, 4, 5, 143), (143, 5, 0, 138), (208, 145, 147, 209), (209, 147, 149, 210), (210, 149, 151, 211), (211, 151, 153, 212), (212, 153, 155, 213), (213, 155, 157, 214), (214, 157, 159, 215), (215, 159, 161, 216), (216, 161, 163, 217), (217, 163, 165, 218), (218, 165, 167, 219), (219, 167, 169, 220), (220, 169, 171, 221), (221, 171, 173, 222), (222, 173, 175, 223), (223, 175, 177, 224), (224, 177, 179, 225), (225, 179, 181, 226), (226, 181, 183, 227), (227, 183, 185, 228), (228, 185, 187, 229), (229, 187, 189, 230), (230, 189, 191, 231), (231, 191, 193, 232), (232, 193, 195, 233), (233, 195, 197, 234), (234, 197, 199, 235), (235, 199, 201, 236), (236, 201, 203, 237), (237, 203, 205, 238), (147, 145, 207, 205, 203, 201, 199, 197, 195, 193, 191, 189, 187, 185, 183, 181, 179, 177, 175, 173, 171, 169, 167, 165, 163, 161, 159, 157, 155, 153, 151, 149), (239, 207, 145, 208), (238, 205, 207, 239), (144, 146, 148, 150, 152, 154, 156, 158, 160, 162, 164, 166, 168, 170, 172, 174, 176, 178, 180, 182, 184, 186, 188, 190, 192, 194, 196, 198, 200, 202, 204, 206), (271, 208, 209, 240), (240, 209, 210, 241), (241, 210, 211, 242), (242, 211, 212, 243), (243, 212, 213, 244), (244, 213, 214, 245), (245, 214, 215, 246), (246, 215, 216, 247), (247, 216, 217, 248), (248, 217, 218, 249), (249, 218, 219, 250), (250, 219, 220, 251), (251, 220, 221, 252), (252, 221, 222, 253), (253, 222, 223, 254), (254, 223, 224, 255), (255, 224, 225, 256), (256, 225, 226, 257), (257, 226, 227, 258), (258, 227, 228, 259), (259, 228, 229, 260), (260, 229, 230, 261), (261, 230, 231, 262), (262, 231, 232, 263), (263, 232, 233, 264), (264, 233, 234, 265), (265, 234, 235, 266), (266, 235, 236, 267), (267, 236, 237, 268), (268, 237, 238, 269), (270, 239, 208, 271), (269, 238, 239, 270), (303, 271, 240, 272), (272, 240, 241, 273), (273, 241, 242, 274), (274, 242, 243, 275), (275, 243, 244, 276), (276, 244, 245, 277), (277, 245, 246, 278), (278, 246, 247, 279), (279, 247, 248, 280), (280, 248, 249, 281), (281, 249, 250, 282), (282, 250, 251, 283), (283, 251, 252, 284), (284, 252, 253, 285), (285, 253, 254, 286), (286, 254, 255, 287), (287, 255, 256, 288), (288, 256, 257, 289), (289, 257, 258, 290), (290, 258, 259, 291), (291, 259, 260, 292), (292, 260, 261, 293), (293, 261, 262, 294), (294, 262, 263, 295), (295, 263, 264, 296), (296, 264, 265, 297), (297, 265, 266, 298), (298, 266, 267, 299), (299, 267, 268, 300), (300, 268, 269, 301), (302, 270, 271, 303), (301, 269, 270, 302), (335, 303, 272, 304), (304, 272, 273, 305), (305, 273, 274, 306), (306, 274, 275, 307), (307, 275, 276, 308), (308, 276, 277, 309), (309, 277, 278, 310), (310, 278, 279, 311), (311, 279, 280, 312), (312, 280, 281, 313), (313, 281, 282, 314), (314, 282, 283, 315), (315, 283, 284, 316), (316, 284, 285, 317), (317, 285, 286, 318), (318, 286, 287, 319), (319, 287, 288, 320), (320, 288, 289, 321), (321, 289, 290, 322), (322, 290, 291, 323), (323, 291, 292, 324), (324, 292, 293, 325), (325, 293, 294, 326), (326, 294, 295, 327), (327, 295, 296, 328), (328, 296, 297, 329), (329, 297, 298, 330), (330, 298, 299, 331), (331, 299, 300, 332), (332, 300, 301, 333), (334, 302, 303, 335), (333, 301, 302, 334), (144, 335, 304, 146), (146, 304, 305, 148), (148, 305, 306, 150), (150, 306, 307, 152), (152, 307, 308, 154), (154, 308, 309, 156), (156, 309, 310, 158), (158, 310, 311, 160), (160, 311, 312, 162), (162, 312, 313, 164), (164, 313, 314, 166), (166, 314, 315, 168), (168, 315, 316, 170), (170, 316, 317, 172), (172, 317, 318, 174), (174, 318, 319, 176), (176, 319, 320, 178), (178, 320, 321, 180), (180, 321, 322, 182), (182, 322, 323, 184), (184, 323, 324, 186), (186, 324, 325, 188), (188, 325, 326, 190), (190, 326, 327, 192), (192, 327, 328, 194), (194, 328, 329, 196), (196, 329, 330, 198), (198, 330, 331, 200), (200, 331, 332, 202), (202, 332, 333, 204), (206, 334, 335, 144), (204, 333, 334, 206), (496, 337, 339, 497), (497, 339, 341, 498), (498, 341, 343, 499), (499, 343, 345, 500), (500, 345, 347, 501), (501, 347, 349, 502), (502, 349, 351, 503), (503, 351, 353, 504), (504, 353, 355, 505), (505, 355, 357, 506), (506, 357, 359, 507), (507, 359, 361, 508), (508, 361, 363, 509), (509, 363, 365, 510), (510, 365, 367, 511), (511, 367, 369, 512), (512, 369, 371, 513), (513, 371, 373, 514), (514, 373, 375, 515), (515, 375, 377, 516), (516, 377, 379, 517), (517, 379, 381, 518), (518, 381, 383, 519), (519, 383, 385, 520), (520, 385, 387, 521), (521, 387, 389, 522), (522, 389, 391, 523), (523, 391, 393, 524), (524, 393, 395, 525), (525, 395, 397, 526), (527, 399, 337, 496), (526, 397, 399, 527), (386, 388, 426, 425), (342, 344, 404, 403), (364, 366, 415, 414), (392, 394, 429, 428), (370, 372, 418, 417), (348, 350, 407, 406), (398, 336, 400, 431), (376, 378, 421, 420), (354, 356, 410, 409), (382, 384, 424, 423), (338, 340, 402, 401), (360, 362, 413, 412), (388, 390, 427, 426), (344, 346, 405, 404), (366, 368, 416, 415), (394, 396, 430, 429), (372, 374, 419, 418), (336, 338, 401, 400), (350, 352, 408, 407), (378, 380, 422, 421), (356, 358, 411, 410), (384, 386, 425, 424), (340, 342, 403, 402), (362, 364, 414, 413), (390, 392, 428, 427), (368, 370, 417, 416), (346, 348, 406, 405), (396, 398, 431, 430), (374, 376, 420, 419), (352, 354, 409, 408), (380, 382, 423, 422), (358, 360, 412, 411), (424, 425, 457, 456), (402, 403, 435, 434), (413, 414, 446, 445), (422, 423, 455, 454), (400, 401, 433, 432), (411, 412, 444, 443), (431, 400, 432, 463), (420, 421, 453, 452), (409, 410, 442, 441), (429, 430, 462, 461), (418, 419, 451, 450), (407, 408, 440, 439), (427, 428, 460, 459), (416, 417, 449, 448), (405, 406, 438, 437), (425, 426, 458, 457), (403, 404, 436, 435), (414, 415, 447, 446), (423, 424, 456, 455), (401, 402, 434, 433), (412, 413, 445, 444), (421, 422, 454, 453), (410, 411, 443, 442), (430, 431, 463, 462), (419, 420, 452, 451), (408, 409, 441, 440), (428, 429, 461, 460), (417, 418, 450, 449), (406, 407, 439, 438), (426, 427, 459, 458), (404, 405, 437, 436), (415, 416, 448, 447), (432, 433, 434, 435, 436, 437, 438, 439, 440, 441, 442, 443, 444, 445, 446, 447, 448, 449, 450, 451, 452, 453, 454, 455, 456, 457, 458, 459, 460, 461, 462, 463), (381, 379, 485, 486), (359, 357, 474, 475), (387, 385, 488, 489), (343, 341, 466, 467), (365, 363, 477, 478), (393, 391, 491, 492), (371, 369, 480, 481), (349, 347, 469, 470), (399, 397, 494, 495), (377, 375, 483, 484), (355, 353, 472, 473), (383, 381, 486, 487), (361, 359, 475, 476), (389, 387, 489, 490), (345, 343, 467, 468), (367, 365, 478, 479), (395, 393, 492, 493), (373, 371, 481, 482), (351, 349, 470, 471), (337, 399, 495, 464), (379, 377, 484, 485), (357, 355, 473, 474), (385, 383, 487, 488), (341, 339, 465, 466), (363, 361, 476, 477), (391, 389, 490, 491), (347, 345, 468, 469), (369, 367, 479, 480), (397, 395, 493, 494), (375, 373, 482, 483), (339, 337, 464, 465), (353, 351, 471, 472), (336, 496, 497, 338), (338, 497, 498, 340), (340, 498, 499, 342), (342, 499, 500, 344), (344, 500, 501, 346), (346, 501, 502, 348), (348, 502, 503, 350), (350, 503, 504, 352), (352, 504, 505, 354), (354, 505, 506, 356), (356, 506, 507, 358), (358, 507, 508, 360), (360, 508, 509, 362), (362, 509, 510, 364), (364, 510, 511, 366), (366, 511, 512, 368), (368, 512, 513, 370), (370, 513, 514, 372), (372, 514, 515, 374), (374, 515, 516, 376), (376, 516, 517, 378), (378, 517, 518, 380), (380, 518, 519, 382), (382, 519, 520, 384), (384, 520, 521, 386), (386, 521, 522, 388), (388, 522, 523, 390), (390, 523, 524, 392), (392, 524, 525, 394), (394, 525, 526, 396), (398, 527, 496, 336), (396, 526, 527, 398), (539, 538, 550, 551), (537, 536, 548, 549), (535, 534, 546, 547), (533, 532, 544, 545), (531, 530, 542, 543), (529, 528, 540, 541), (538, 537, 549, 550), (536, 535, 547, 548), (534, 533, 545, 546), (532, 531, 543, 544), (913, 529, 541, 914), (546, 545, 557, 558), (544, 543, 555, 556), (914, 541, 553, 915), (551, 550, 562, 563), (549, 548, 560, 561), (547, 546, 558, 559), (545, 544, 556, 557), (543, 542, 554, 555), (541, 540, 552, 553), (550, 549, 561, 562), (548, 547, 559, 560), (558, 557, 569, 570), (556, 555, 567, 568), (915, 553, 565, 916), (563, 562, 574, 575), (561, 560, 572, 573), (559, 558, 570, 571), (557, 556, 568, 569), (555, 554, 566, 567), (553, 552, 564, 565), (562, 561, 573, 574), (560, 559, 571, 572), (570, 569, 581, 582), (568, 567, 579, 580), (916, 565, 577, 917), (575, 574, 586, 587), (573, 572, 584, 585), (571, 570, 582, 583), (569, 568, 580, 581), (567, 566, 578, 579), (565, 564, 576, 577), (574, 573, 585, 586), (572, 571, 583, 584), (582, 581, 593, 594), (580, 579, 591, 592), (917, 577, 589, 918), (587, 586, 598, 599), (585, 584, 596, 597), (583, 582, 594, 595), (581, 580, 592, 593), (579, 578, 590, 591), (577, 576, 588, 589), (586, 585, 597, 598), (584, 583, 595, 596), (594, 593, 605, 606), (592, 591, 603, 604), (918, 589, 601, 919), (599, 598, 610, 611), (597, 596, 608, 609), (595, 594, 606, 607), (593, 592, 604, 605), (591, 590, 602, 603), (589, 588, 600, 601), (598, 597, 609, 610), (596, 595, 607, 608), (606, 605, 617, 618), (604, 603, 615, 616), (919, 601, 613, 920), (611, 610, 622, 623), (609, 608, 620, 621), (607, 606, 618, 619), (605, 604, 616, 617), (603, 602, 614, 615), (601, 600, 612, 613), (610, 609, 621, 622), (608, 607, 619, 620), (618, 617, 629, 630), (616, 615, 627, 628), (920, 613, 625, 921), (623, 622, 634, 635), (621, 620, 632, 633), (619, 618, 630, 631), (617, 616, 628, 629), (615, 614, 626, 627), (613, 612, 624, 625), (622, 621, 633, 634), (620, 619, 631, 632), (630, 629, 641, 642), (628, 627, 639, 640), (921, 625, 637, 922), (635, 634, 646, 647), (633, 632, 644, 645), (631, 630, 642, 643), (629, 628, 640, 641), (627, 626, 638, 639), (625, 624, 636, 637), (634, 633, 645, 646), (632, 631, 643, 644), (642, 641, 653, 654), (640, 639, 651, 652), (922, 637, 649, 923), (647, 646, 658, 659), (645, 644, 656, 657), (643, 642, 654, 655), (641, 640, 652, 653), (639, 638, 650, 651), (637, 636, 648, 649), (646, 645, 657, 658), (644, 643, 655, 656), (654, 653, 665, 666), (652, 651, 663, 664), (923, 649, 661, 924), (659, 658, 670, 671), (657, 656, 668, 669), (655, 654, 666, 667), (653, 652, 664, 665), (651, 650, 662, 663), (649, 648, 660, 661), (658, 657, 669, 670), (656, 655, 667, 668), (666, 665, 677, 678), (664, 663, 675, 676), (924, 661, 673, 925), (671, 670, 682, 683), (669, 668, 680, 681), (667, 666, 678, 679), (665, 664, 676, 677), (663, 662, 674, 675), (661, 660, 672, 673), (670, 669, 681, 682), (668, 667, 679, 680), (678, 677, 689, 690), (676, 675, 687, 688), (925, 673, 685, 926), (683, 682, 694, 695), (681, 680, 692, 693), (679, 678, 690, 691), (677, 676, 688, 689), (675, 674, 686, 687), (673, 672, 684, 685), (682, 681, 693, 694), (680, 679, 691, 692), (690, 689, 701, 702), (688, 687, 699, 700), (926, 685, 697, 927), (695, 694, 706, 707), (693, 692, 704, 705), (691, 690, 702, 703), (689, 688, 700, 701), (687, 686, 698, 699), (685, 684, 696, 697), (694, 693, 705, 706), (692, 691, 703, 704), (702, 701, 713, 714), (700, 699, 711, 712), (927, 697, 709, 928), (707, 706, 718, 719), (705, 704, 716, 717), (703, 702, 714, 715), (701, 700, 712, 713), (699, 698, 710, 711), (697, 696, 708, 709), (706, 705, 717, 718), (704, 703, 715, 716), (714, 713, 725, 726), (712, 711, 723, 724), (928, 709, 721, 929), (719, 718, 730, 731), (717, 716, 728, 729), (715, 714, 726, 727), (713, 712, 724, 725), (711, 710, 722, 723), (709, 708, 720, 721), (718, 717, 729, 730), (716, 715, 727, 728), (726, 725, 737, 738), (724, 723, 735, 736), (929, 721, 733, 930), (731, 730, 742, 743), (729, 728, 740, 741), (727, 726, 738, 739), (725, 724, 736, 737), (723, 722, 734, 735), (721, 720, 732, 733), (730, 729, 741, 742), (728, 727, 739, 740), (738, 737, 749, 750), (736, 735, 747, 748), (930, 733, 745, 931), (743, 742, 754, 755), (741, 740, 752, 753), (739, 738, 750, 751), (737, 736, 748, 749), (735, 734, 746, 747), (733, 732, 744, 745), (742, 741, 753, 754), (740, 739, 751, 752), (750, 749, 761, 762), (748, 747, 759, 760), (931, 745, 757, 932), (755, 754, 766, 767), (753, 752, 764, 765), (751, 750, 762, 763), (749, 748, 760, 761), (747, 746, 758, 759), (745, 744, 756, 757), (754, 753, 765, 766), (752, 751, 763, 764), (762, 761, 773, 774), (760, 759, 771, 772), (932, 757, 769, 933), (767, 766, 778, 779), (765, 764, 776, 777), (763, 762, 774, 775), (761, 760, 772, 773), (759, 758, 770, 771), (757, 756, 768, 769), (766, 765, 777, 778), (764, 763, 775, 776), (774, 773, 785, 786), (772, 771, 783, 784), (933, 769, 781, 934), (779, 778, 790, 791), (777, 776, 788, 789), (775, 774, 786, 787), (773, 772, 784, 785), (771, 770, 782, 783), (769, 768, 780, 781), (778, 777, 789, 790), (776, 775, 787, 788), (786, 785, 798, 799), (784, 783, 796, 797), (934, 781, 794, 935), (791, 790, 803, 804), (789, 788, 801, 802), (787, 786, 799, 800), (785, 784, 797, 798), (783, 782, 795, 796), (781, 780, 793, 794), (790, 789, 802, 803), (788, 787, 800, 801), (799, 798, 810, 811), (797, 796, 808, 809), (935, 794, 806, 936), (804, 803, 815, 816), (802, 801, 813, 814), (800, 799, 811, 812), (798, 797, 809, 810), (796, 795, 807, 808), (794, 793, 805, 806), (803, 802, 814, 815), (801, 800, 812, 813), (811, 810, 822, 823), (809, 808, 820, 821), (936, 806, 818, 937), (816, 815, 827, 828), (814, 813, 825, 826), (812, 811, 823, 824), (810, 809, 821, 822), (808, 807, 819, 820), (806, 805, 817, 818), (815, 814, 826, 827), (813, 812, 824, 825), (823, 822, 834, 835), (821, 820, 832, 833), (937, 818, 830, 938), (828, 827, 839, 840), (826, 825, 837, 838), (824, 823, 835, 836), (822, 821, 833, 834), (820, 819, 831, 832), (818, 817, 829, 830), (827, 826, 838, 839), (825, 824, 836, 837), (835, 834, 846, 847), (833, 832, 844, 845), (938, 830, 842, 939), (840, 839, 851, 852), (838, 837, 849, 850), (836, 835, 847, 848), (834, 833, 845, 846), (832, 831, 843, 844), (830, 829, 841, 842), (839, 838, 850, 851), (837, 836, 848, 849), (847, 846, 858, 859), (845, 844, 856, 857), (939, 842, 854, 940), (852, 851, 863, 864), (850, 849, 861, 862), (848, 847, 859, 860), (846, 845, 857, 858), (844, 843, 855, 856), (842, 841, 853, 854), (851, 850, 862, 863), (849, 848, 860, 861), (859, 858, 870, 871), (857, 856, 868, 869), (940, 854, 866, 941), (864, 863, 875, 876), (862, 861, 873, 874), (860, 859, 871, 872), (858, 857, 869, 870), (856, 855, 867, 868), (854, 853, 865, 866), (863, 862, 874, 875), (861, 860, 872, 873), (871, 870, 882, 883), (869, 868, 880, 881), (941, 866, 878, 942), (876, 875, 887, 888), (874, 873, 885, 886), (872, 871, 883, 884), (870, 869, 881, 882), (868, 867, 879, 880), (866, 865, 877, 878), (875, 874, 886, 887), (873, 872, 884, 885), (883, 882, 894, 895), (881, 880, 892, 893), (942, 878, 890, 943), (888, 887, 899, 900), (886, 885, 897, 898), (884, 883, 895, 896), (882, 881, 893, 894), (880, 879, 891, 892), (878, 877, 889, 890), (887, 886, 898, 899), (885, 884, 896, 897), (895, 894, 906, 907), (893, 892, 904, 905), (943, 890, 902, 944), (900, 899, 911, 912), (898, 897, 909, 910), (896, 895, 907, 908), (894, 893, 905, 906), (892, 891, 903, 904), (890, 889, 901, 902), (899, 898, 910, 911), (897, 896, 908, 909), (792, 539, 551), (792, 551, 563), (792, 563, 575), (792, 575, 587), (792, 587, 599), (792, 599, 611), (792, 611, 623), (792, 623, 635), (792, 635, 647), (792, 647, 659), (792, 659, 671), (792, 671, 683), (792, 683, 695), (792, 695, 707), (792, 707, 719), (792, 719, 731), (792, 731, 743), (792, 743, 755), (792, 755, 767), (792, 767, 779), (792, 779, 791), (792, 791, 804), (792, 804, 816), (792, 816, 828), (792, 828, 840), (792, 840, 852), (792, 852, 864), (792, 864, 876), (792, 876, 888), (792, 888, 900), (792, 900, 912), (907, 906, 533, 534), (905, 904, 531, 532), (944, 902, 529, 913), (912, 911, 538, 539), (910, 909, 536, 537), (908, 907, 534, 535), (906, 905, 532, 533), (904, 903, 530, 531), (902, 901, 528, 529), (792, 912, 539), (911, 910, 537, 538), (909, 908, 535, 536), (530, 913, 914, 542), (542, 914, 915, 554), (554, 915, 916, 566), (566, 916, 917, 578), (578, 917, 918, 590), (590, 918, 919, 602), (602, 919, 920, 614), (614, 920, 921, 626), (626, 921, 922, 638), (638, 922, 923, 650), (650, 923, 924, 662), (662, 924, 925, 674), (674, 925, 926, 686), (686, 926, 927, 698), (698, 927, 928, 710), (710, 928, 929, 722), (722, 929, 930, 734), (734, 930, 931, 746), (746, 931, 932, 758), (758, 932, 933, 770), (770, 933, 934, 782), (782, 934, 935, 795), (795, 935, 936, 807), (807, 936, 937, 819), (819, 937, 938, 831), (831, 938, 939, 843), (843, 939, 940, 855), (855, 940, 941, 867), (867, 941, 942, 879), (879, 942, 943, 891), (891, 943, 944, 903), (903, 944, 913, 530)])
me_cylinder.polygons.foreach_set('use_smooth', [1, 1, 1, 1, 1, 1, 1, 1, 1, 1, 1, 1, 1, 1, 1, 1, 1, 1, 1, 1, 1, 1, 1, 1, 1, 1, 1, 1, 1, 1, 1, 1, 1, 1, 1, 1, 1, 1, 1, 1, 1, 1, 1, 1, 1, 1, 1, 1, 1, 1, 1, 1, 1, 1, 1, 1, 1, 1, 1, 1, 1, 1, 1, 1, 1, 1, 1, 1, 1, 1, 1, 1, 1, 1, 1, 1, 1, 1, 1, 1, 1, 1, 1, 1, 1, 1, 1, 1, 1, 1, 1, 1, 1, 1, 1, 1, 1, 1, 1, 1, 1, 1, 1, 1, 1, 1, 1, 1, 1, 1, 1, 1, 1, 1, 1, 1, 1, 1, 1, 1, 1, 1, 1, 1, 1, 1, 1, 1, 1, 1, 1, 1, 1, 1, 1, 1, 1, 1, 1, 1, 1, 1, 1, 1, 1, 1, 1, 1, 1, 1, 1, 1, 1, 1, 1, 1, 1, 1, 1, 1, 1, 1, 1, 1, 1, 1, 1, 1, 1, 1, 1, 1, 1, 1, 1, 1, 1, 1, 1, 1, 1, 1, 1, 1, 1, 1, 1, 1, 1, 1, 1, 1, 1, 1, 1, 1, 1, 1, 1, 1, 1, 1, 1, 1, 1, 1, 1, 1, 1, 1, 1, 1, 1, 1, 1, 1, 1, 1, 1, 1, 1, 1, 1, 1, 1, 1, 1, 1, 1, 1, 1, 1, 1, 1, 1, 1, 1, 1, 1, 1, 1, 1, 1, 1, 1, 1, 1, 1, 1, 1, 1, 1, 1, 1, 1, 1, 1, 1, 1, 1, 1, 1, 1, 1, 1, 1, 1, 1, 1, 1, 1, 1, 1, 1, 1, 1, 1, 1, 1, 1, 1, 1, 1, 1, 1, 1, 1, 1, 1, 1, 1, 1, 1, 1, 1, 1, 1, 1, 1, 1, 1, 1, 1, 1, 1, 1, 0, 0, 0, 0, 0, 0, 0, 0, 0, 0, 0, 0, 0, 0, 0, 0, 0, 0, 0, 0, 0, 0, 0, 0, 0, 0, 0, 0, 0, 0, 0, 0, 0, 0, 0, 0, 0, 0, 0, 0, 0, 0, 0, 0, 0, 0, 0, 0, 0, 0, 0, 0, 0, 0, 0, 0, 0, 0, 0, 0, 0, 0, 0, 0, 0, 0, 0, 0, 0, 0, 0, 0, 0, 0, 0, 0, 0, 0, 0, 0, 0, 0, 0, 0, 0, 0, 0, 0, 0, 0, 0, 0, 0, 0, 0, 0, 0, 0, 0, 0, 0, 0, 0, 0, 0, 0, 0, 0, 0, 0, 0, 0, 0, 0, 0, 0, 0, 0, 0, 0, 0, 0, 0, 0, 0, 0, 0, 0, 0, 0, 0, 0, 0, 0, 0, 0, 0, 0, 0, 0, 0, 0, 0, 0, 0, 0, 0, 0, 0, 0, 0, 0, 0, 0, 0, 0, 0, 0, 0, 0, 0, 1, 1, 1, 1, 1, 1, 1, 1, 1, 1, 1, 1, 1, 1, 1, 1, 1, 1, 1, 1, 1, 1, 1, 1, 1, 1, 1, 1, 1, 1, 1, 1, 1, 1, 1, 1, 1, 1, 1, 1, 1, 1, 1, 1, 1, 1, 1, 1, 1, 1, 1, 1, 1, 1, 1, 1, 1, 1, 1, 1, 1, 1, 1, 1, 1, 1, 1, 1, 1, 1, 1, 1, 1, 1, 1, 1, 1, 1, 1, 1, 1, 1, 1, 1, 1, 1, 1, 1, 1, 1, 1, 1, 1, 1, 1, 1, 1, 1, 1, 1, 1, 1, 1, 1, 1, 1, 1, 1, 1, 1, 1, 1, 1, 1, 1, 1, 1, 1, 1, 1, 1, 1, 1, 1, 1, 1, 1, 1, 1, 1, 1, 1, 1, 1, 1, 1, 1, 1, 1, 1, 1, 1, 1, 1, 1, 1, 1, 1, 1, 1, 1, 1, 1, 1, 1, 1, 1, 1, 1, 1, 1, 1, 1, 1, 1, 1, 1, 1, 1, 1, 1, 1, 1, 1, 1, 1, 1, 1, 1, 1, 1, 1, 1, 1, 1, 1, 1, 1, 1, 1, 1, 1, 1, 1, 1, 1, 1, 1, 1, 1, 1, 1, 1, 1, 1, 1, 1, 1, 1, 1, 1, 1, 1, 1, 1, 1, 1, 1, 1, 1, 1, 1, 1, 1, 1, 1, 1, 1, 1, 1, 1, 1, 1, 1, 1, 1, 1, 1, 1, 1, 1, 1, 1, 1, 1, 1, 1, 1, 1, 1, 1, 1, 1, 1, 1, 1, 1, 1, 1, 1, 1, 1, 1, 1, 1, 1, 1, 1, 1, 1, 1, 1, 1, 1, 1, 1, 1, 1, 1, 1, 1, 1, 1, 1, 1, 1, 1, 1, 1, 1, 1, 1, 1, 1, 1, 1, 1, 1, 1, 1, 1, 1, 1, 1, 1, 1, 1, 1, 1, 1, 1, 1, 1, 1, 1, 1, 1, 1, 1, 1, 1, 1, 1, 1, 1, 1, 1, 1, 1, 1, 1, 1, 1, 1, 1, 1, 1, 1, 1, 1, 1, 1, 1, 1, 1, 1, 1, 1, 1, 1, 1, 1, 1, 1, 1, 1, 1, 1, 1, 1, 1, 1, 1, 1, 1, 1, 1, 1, 1, 1, 1, 1, 1, 1, 1, 1, 1, 1, 1, 1, 1, 1, 1, 1, 1, 1, 1, 1, 1, 1, 1, 1, 1, 1, 1, 1, 1, 1, 1, 1, 1, 1, 1, 1, 1, 1, 1, 1, 1, 1, 1, 1, 1, 1, 1, 1])
me_cylinder.use_remesh_preserve_volume = False
me_cylinder.use_remesh_preserve_attributes = False
me_cylinder.use_mirror_vertex_groups = False
me_cylinder.update()
me_sphere_001 = bpy.data.meshes.new('Sphere.001')
me_sphere_001.from_pydata([(-0.2379, -2.565e-07, 0.1776), (-0.4666, -2.565e-07, 0.1491), (-0.6774, -2.565e-07, 0.1188), (-0.8232, -2.478e-07, 0.09902), (-0.2333, 0.04641, 0.1776), (-0.4576, 0.09103, 0.1491), (-0.6644, 0.1322, 0.1188), (-0.8074, 0.1606, 0.09902), (-0.2198, 0.09103, 0.1776), (-0.4311, 0.1786, 0.1491), (-0.6258, 0.2592, 0.1188), (-0.7605, 0.315, 0.09902), (-0.1978, 0.1322, 0.1776), (-0.388, 0.2592, 0.1491), (-0.5632, 0.3763, 0.1188), (-0.6844, 0.4573, 0.09902), (-0.1682, 0.1682, 0.1776), (-0.3299, 0.3299, 0.1491), (-0.479, 0.479, 0.1188), (-0.5821, 0.5821, 0.09902), (-0.1322, 0.1978, 0.1776), (-0.2592, 0.388, 0.1491), (-0.3763, 0.5632, 0.1188), (-0.4573, 0.6844, 0.09902), (-0.09103, 0.2198, 0.1776), (-0.1786, 0.4311, 0.1491), (-0.2592, 0.6258, 0.1188), (-0.315, 0.7605, 0.09902), (-0.04641, 0.2333, 0.1776), (-0.09103, 0.4576, 0.1491), (-0.1322, 0.6644, 0.1188), (-0.1606, 0.8074, 0.09902), (7.366e-08, 0.2379, 0.1776), (6.457e-08, 0.4666, 0.1491), (5.549e-08, 0.6774, 0.1188), (5.887e-08, 0.8232, 0.09902), (0.04641, 0.2333, 0.1776), (0.09103, 0.4576, 0.1491), (0.1322, 0.6644, 0.1188), (0.1606, 0.8074, 0.09902), (0.09103, 0.2198, 0.1776), (0.1786, 0.4311, 0.1491), (0.2592, 0.6258, 0.1188), (0.315, 0.7605, 0.09902), (0.1322, 0.1978, 0.1776), (0.2592, 0.388, 0.1491), (0.3763, 0.5632, 0.1188), (0.4573, 0.6844, 0.09902), (0.1682, 0.1682, 0.1776), (0.3299, 0.3299, 0.1491), (0.479, 0.479, 0.1188), (0.5821, 0.5821, 0.09902), (0.1978, 0.1322, 0.1776), (0.388, 0.2592, 0.1491), (0.5632, 0.3763, 0.1188), (0.6844, 0.4573, 0.09902), (0.2198, 0.09103, 0.1776), (0.4311, 0.1786, 0.1491), (0.6258, 0.2592, 0.1188), (0.7605, 0.315, 0.09902), (0.2333, 0.04641, 0.1776), (0.4576, 0.09103, 0.1491), (0.6644, 0.1322, 0.1188), (0.8074, 0.1606, 0.09902), (0.2379, -2.653e-07, 0.1776), (0.4666, -2.062e-07, 0.1491), (0.6774, -2.244e-07, 0.1188), (0.8232, -2.779e-07, 0.09902), (0.2333, -0.04641, 0.1776), (0.4576, -0.09103, 0.1491), (0.6644, -0.1322, 0.1188), (0.8074, -0.1606, 0.09902), (0.2198, -0.09103, 0.1776), (0.4311, -0.1786, 0.1491), (0.6258, -0.2592, 0.1188), (0.7605, -0.315, 0.09902), (0.1978, -0.1322, 0.1776), (0.388, -0.2592, 0.1491), (0.5632, -0.3763, 0.1188), (0.6844, -0.4573, 0.09902), (0.1682, -0.1682, 0.1776), (0.3299, -0.3299, 0.1491), (0.479, -0.479, 0.1188), (0.5821, -0.5821, 0.09902), (0.1322, -0.1978, 0.1776), (0.2592, -0.388, 0.1491), (0.3763, -0.5632, 0.1188), (0.4573, -0.6844, 0.09902), (0.09103, -0.2198, 0.1776), (0.1786, -0.4311, 0.1491), (0.2592, -0.6258, 0.1188), (0.315, -0.7605, 0.09902), (0.04641, -0.2333, 0.1776), (0.09103, -0.4576, 0.1491), (0.1322, -0.6644, 0.1188), (0.1606, -0.8074, 0.09902), (5.549e-08, -0.2379, 0.1776), (1.915e-08, -0.4666, 0.1491), (1.915e-08, -0.6774, 0.1188), (-9.726e-08, -0.8232, 0.09902), (-0.04641, -0.2333, 0.1776), (-0.09103, -0.4576, 0.1491), (-0.1322, -0.6644, 0.1188), (-0.1606, -0.8074, 0.09902), (-0.09103, -0.2198, 0.1776), (-0.1786, -0.4311, 0.1491), (-0.2592, -0.6258, 0.1188), (-0.315, -0.7605, 0.09902), (-0.1322, -0.1978, 0.1776), (-0.2592, -0.388, 0.1491), (-0.3763, -0.5632, 0.1188), (-0.4573, -0.6844, 0.09902), (-0.1682, -0.1682, 0.1776), (-0.3299, -0.3299, 0.1491), (-0.479, -0.479, 0.1188), (-0.5821, -0.5821, 0.09902), (-0.1978, -0.1322, 0.1776), (-0.388, -0.2592, 0.1491), (-0.5632, -0.3763, 0.1188), (-0.6844, -0.4573, 0.09902), (-2.944e-07, -4.085e-07, 0.1907), (-0.2198, -0.09103, 0.1776), (-0.4311, -0.1786, 0.1491), (-0.6258, -0.2592, 0.1188), (-0.7605, -0.315, 0.09902), (-0.2333, -0.04641, 0.1776), (-0.4576, -0.09103, 0.1491), (-0.6644, -0.1322, 0.1188), (-0.8074, -0.1606, 0.09902)], [], [(3, 2, 6, 7), (1, 0, 4, 5), (2, 1, 5, 6), (7, 6, 10, 11), (5, 4, 8, 9), (6, 5, 9, 10), (11, 10, 14, 15), (9, 8, 12, 13), (10, 9, 13, 14), (15, 14, 18, 19), (13, 12, 16, 17), (14, 13, 17, 18), (19, 18, 22, 23), (17, 16, 20, 21), (18, 17, 21, 22), (23, 22, 26, 27), (21, 20, 24, 25), (22, 21, 25, 26), (27, 26, 30, 31), (25, 24, 28, 29), (26, 25, 29, 30), (31, 30, 34, 35), (29, 28, 32, 33), (30, 29, 33, 34), (35, 34, 38, 39), (33, 32, 36, 37), (34, 33, 37, 38), (39, 38, 42, 43), (37, 36, 40, 41), (38, 37, 41, 42), (43, 42, 46, 47), (41, 40, 44, 45), (42, 41, 45, 46), (47, 46, 50, 51), (45, 44, 48, 49), (46, 45, 49, 50), (51, 50, 54, 55), (49, 48, 52, 53), (50, 49, 53, 54), (55, 54, 58, 59), (53, 52, 56, 57), (54, 53, 57, 58), (59, 58, 62, 63), (57, 56, 60, 61), (58, 57, 61, 62), (63, 62, 66, 67), (61, 60, 64, 65), (62, 61, 65, 66), (67, 66, 70, 71), (65, 64, 68, 69), (66, 65, 69, 70), (71, 70, 74, 75), (69, 68, 72, 73), (70, 69, 73, 74), (75, 74, 78, 79), (73, 72, 76, 77), (74, 73, 77, 78), (79, 78, 82, 83), (77, 76, 80, 81), (78, 77, 81, 82), (83, 82, 86, 87), (81, 80, 84, 85), (82, 81, 85, 86), (87, 86, 90, 91), (85, 84, 88, 89), (86, 85, 89, 90), (91, 90, 94, 95), (89, 88, 92, 93), (90, 89, 93, 94), (95, 94, 98, 99), (93, 92, 96, 97), (94, 93, 97, 98), (99, 98, 102, 103), (97, 96, 100, 101), (98, 97, 101, 102), (103, 102, 106, 107), (101, 100, 104, 105), (102, 101, 105, 106), (107, 106, 110, 111), (105, 104, 108, 109), (106, 105, 109, 110), (111, 110, 114, 115), (109, 108, 112, 113), (110, 109, 113, 114), (115, 114, 118, 119), (113, 112, 116, 117), (114, 113, 117, 118), (119, 118, 123, 124), (117, 116, 121, 122), (118, 117, 122, 123), (124, 123, 127, 128), (122, 121, 125, 126), (123, 122, 126, 127), (0, 120, 4), (4, 120, 8), (8, 120, 12), (12, 120, 16), (16, 120, 20), (20, 120, 24), (24, 120, 28), (28, 120, 32), (32, 120, 36), (36, 120, 40), (40, 120, 44), (44, 120, 48), (48, 120, 52), (52, 120, 56), (56, 120, 60), (60, 120, 64), (64, 120, 68), (68, 120, 72), (72, 120, 76), (76, 120, 80), (80, 120, 84), (84, 120, 88), (88, 120, 92), (92, 120, 96), (96, 120, 100), (100, 120, 104), (104, 120, 108), (108, 120, 112), (112, 120, 116), (116, 120, 121), (121, 120, 125), (128, 127, 2, 3), (126, 125, 0, 1), (127, 126, 1, 2), (125, 120, 0)])
me_sphere_001.polygons.foreach_set('use_smooth', [True] * 128)
_uv = me_sphere_001.uv_layers.new(name='UVMap')
_uv.uv.foreach_set('vector', [0.1116, 0.1814, 0.181, 0.2383, 0.136, 0.3056, 0.05697, 0.2633, 0.281, 0.3204, 0.3888, 0.4089, 0.3732, 0.4323, 0.2502, 0.3666, 0.181, 0.2383, 0.281, 0.3204, 0.2502, 0.3666, 0.136, 0.3056, 0.05697, 0.2633, 0.136, 0.3056, 0.1051, 0.3803, 0.0193, 0.3542, 0.2502, 0.3666, 0.3732, 0.4323, 0.3624, 0.4583, 0.229, 0.4179, 0.136, 0.3056, 0.2502, 0.3666, 0.229, 0.4179, 0.1051, 0.3803, 0.0193, 0.3542, 0.1051, 0.3803, 0.08934, 0.4596, 0.0001001, 0.4508, 0.229, 0.4179, 0.3624, 0.4583, 0.3569, 0.486, 0.2181, 0.4723, 0.1051, 0.3803, 0.229, 0.4179, 0.2181, 0.4723, 0.08934, 0.4596, 0.0001001, 0.4508, 0.08934, 0.4596, 0.08934, 0.5405, 9.998e-05, 0.5493, 0.2181, 0.4723, 0.3569, 0.486, 0.3569, 0.5141, 0.2182, 0.5278, 0.08934, 0.4596, 0.2181, 0.4723, 0.2182, 0.5278, 0.08934, 0.5405, 9.998e-05, 0.5493, 0.08934, 0.5405, 0.1051, 0.6198, 0.01931, 0.6458, 0.2182, 0.5278, 0.3569, 0.5141, 0.3624, 0.5418, 0.229, 0.5823, 0.08934, 0.5405, 0.2182, 0.5278, 0.229, 0.5823, 0.1051, 0.6198, 0.01931, 0.6458, 0.1051, 0.6198, 0.1361, 0.6945, 0.05698, 0.7368, 0.229, 0.5823, 0.3624, 0.5418, 0.3732, 0.5678, 0.2502, 0.6335, 0.1051, 0.6198, 0.229, 0.5823, 0.2502, 0.6335, 0.1361, 0.6945, 0.05698, 0.7368, 0.1361, 0.6945, 0.181, 0.7618, 0.1117, 0.8187, 0.2502, 0.6335, 0.3732, 0.5678, 0.3889, 0.5912, 0.2811, 0.6797, 0.1361, 0.6945, 0.2502, 0.6335, 0.2811, 0.6797, 0.181, 0.7618, 0.1117, 0.8187, 0.181, 0.7618, 0.2382, 0.819, 0.1813, 0.8883, 0.2811, 0.6797, 0.3889, 0.5912, 0.4088, 0.6111, 0.3203, 0.7189, 0.181, 0.7618, 0.2811, 0.6797, 0.3203, 0.7189, 0.2382, 0.819, 0.1813, 0.8883, 0.2382, 0.819, 0.3055, 0.8639, 0.2632, 0.943, 0.3203, 0.7189, 0.4088, 0.6111, 0.4323, 0.6268, 0.3665, 0.7498, 0.2382, 0.819, 0.3203, 0.7189, 0.3665, 0.7498, 0.3055, 0.8639, 0.2632, 0.943, 0.3055, 0.8639, 0.3802, 0.8949, 0.3541, 0.9807, 0.3665, 0.7498, 0.4323, 0.6268, 0.4583, 0.6376, 0.4178, 0.771, 0.3055, 0.8639, 0.3665, 0.7498, 0.4178, 0.771, 0.3802, 0.8949, 0.3541, 0.9807, 0.3802, 0.8949, 0.4595, 0.9106, 0.4507, 0.9999, 0.4178, 0.771, 0.4583, 0.6376, 0.4859, 0.643, 0.4722, 0.7818, 0.3802, 0.8949, 0.4178, 0.771, 0.4722, 0.7818, 0.4595, 0.9106, 0.4507, 0.9999, 0.4595, 0.9106, 0.5404, 0.9106, 0.5492, 0.9999, 0.4722, 0.7818, 0.4859, 0.643, 0.5141, 0.643, 0.5277, 0.7818, 0.4595, 0.9106, 0.4722, 0.7818, 0.5277, 0.7818, 0.5404, 0.9106, 0.5492, 0.9999, 0.5404, 0.9106, 0.6197, 0.8949, 0.6458, 0.9807, 0.5277, 0.7818, 0.5141, 0.643, 0.5417, 0.6375, 0.5822, 0.771, 0.5404, 0.9106, 0.5277, 0.7818, 0.5822, 0.771, 0.6197, 0.8949, 0.6458, 0.9807, 0.6197, 0.8949, 0.6945, 0.8639, 0.7367, 0.943, 0.5822, 0.771, 0.5417, 0.6375, 0.5677, 0.6267, 0.6335, 0.7497, 0.6197, 0.8949, 0.5822, 0.771, 0.6335, 0.7497, 0.6945, 0.8639, 0.7367, 0.943, 0.6945, 0.8639, 0.7617, 0.819, 0.8186, 0.8883, 0.6335, 0.7497, 0.5677, 0.6267, 0.5912, 0.6111, 0.6796, 0.7189, 0.6945, 0.8639, 0.6335, 0.7497, 0.6796, 0.7189, 0.7617, 0.819, 0.8186, 0.8883, 0.7617, 0.819, 0.8189, 0.7618, 0.8882, 0.8187, 0.6796, 0.7189, 0.5912, 0.6111, 0.6111, 0.5911, 0.7189, 0.6796, 0.7617, 0.819, 0.6796, 0.7189, 0.7189, 0.6796, 0.8189, 0.7618, 0.8882, 0.8187, 0.8189, 0.7618, 0.8639, 0.6945, 0.943, 0.7368, 0.7189, 0.6796, 0.6111, 0.5911, 0.6267, 0.5677, 0.7497, 0.6335, 0.8189, 0.7618, 0.7189, 0.6796, 0.7497, 0.6335, 0.8639, 0.6945, 0.943, 0.7368, 0.8639, 0.6945, 0.8948, 0.6198, 0.9806, 0.6458, 0.7497, 0.6335, 0.6267, 0.5677, 0.6375, 0.5417, 0.771, 0.5822, 0.8639, 0.6945, 0.7497, 0.6335, 0.771, 0.5822, 0.8948, 0.6198, 0.9806, 0.6458, 0.8948, 0.6198, 0.9106, 0.5405, 0.9999, 0.5493, 0.771, 0.5822, 0.6375, 0.5417, 0.643, 0.5141, 0.7818, 0.5277, 0.8948, 0.6198, 0.771, 0.5822, 0.7818, 0.5277, 0.9106, 0.5405, 0.9999, 0.5493, 0.9106, 0.5405, 0.9106, 0.4596, 0.9999, 0.4508, 0.7818, 0.5277, 0.643, 0.5141, 0.643, 0.4859, 0.7818, 0.4722, 0.9106, 0.5405, 0.7818, 0.5277, 0.7818, 0.4722, 0.9106, 0.4596, 0.9999, 0.4508, 0.9106, 0.4596, 0.8948, 0.3802, 0.9807, 0.3542, 0.7818, 0.4722, 0.643, 0.4859, 0.6375, 0.4583, 0.7709, 0.4178, 0.9106, 0.4596, 0.7818, 0.4722, 0.7709, 0.4178, 0.8948, 0.3802, 0.9807, 0.3542, 0.8948, 0.3802, 0.8639, 0.3055, 0.943, 0.2632, 0.7709, 0.4178, 0.6375, 0.4583, 0.6267, 0.4322, 0.7497, 0.3665, 0.8948, 0.3802, 0.7709, 0.4178, 0.7497, 0.3665, 0.8639, 0.3055, 0.943, 0.2632, 0.8639, 0.3055, 0.8189, 0.2382, 0.8883, 0.1813, 0.7497, 0.3665, 0.6267, 0.4322, 0.611, 0.4088, 0.7188, 0.3203, 0.8639, 0.3055, 0.7497, 0.3665, 0.7188, 0.3203, 0.8189, 0.2382, 0.8883, 0.1813, 0.8189, 0.2382, 0.7617, 0.181, 0.8186, 0.1117, 0.7188, 0.3203, 0.611, 0.4088, 0.5911, 0.3889, 0.6796, 0.2811, 0.8189, 0.2382, 0.7188, 0.3203, 0.6796, 0.2811, 0.7617, 0.181, 0.8186, 0.1117, 0.7617, 0.181, 0.6945, 0.1361, 0.7368, 0.057, 0.6796, 0.2811, 0.5911, 0.3889, 0.5677, 0.3732, 0.6334, 0.2503, 0.7617, 0.181, 0.6796, 0.2811, 0.6334, 0.2503, 0.6945, 0.1361, 0.7368, 0.057, 0.6945, 0.1361, 0.6197, 0.1051, 0.6458, 0.01931, 0.6334, 0.2503, 0.5677, 0.3732, 0.5416, 0.3625, 0.5821, 0.229, 0.6945, 0.1361, 0.6334, 0.2503, 0.5821, 0.229, 0.6197, 0.1051, 0.6458, 0.01931, 0.6197, 0.1051, 0.5404, 0.08936, 0.5492, 9.998e-05, 0.5821, 0.229, 0.5416, 0.3625, 0.514, 0.357, 0.5277, 0.2182, 0.6197, 0.1051, 0.5821, 0.229, 0.5277, 0.2182, 0.5404, 0.08936, 0.5492, 9.998e-05, 0.5404, 0.08936, 0.4595, 0.08937, 0.4507, 0.0001022, 0.5277, 0.2182, 0.514, 0.357, 0.4858, 0.357, 0.4722, 0.2182, 0.5404, 0.08936, 0.5277, 0.2182, 0.4722, 0.2182, 0.4595, 0.08937, 0.4507, 0.0001022, 0.4595, 0.08937, 0.3801, 0.1052, 0.3541, 0.01932, 0.4722, 0.2182, 0.4858, 0.357, 0.4582, 0.3625, 0.4177, 0.229, 0.4595, 0.08937, 0.4722, 0.2182, 0.4177, 0.229, 0.3801, 0.1052, 0.3541, 0.01932, 0.3801, 0.1052, 0.3054, 0.1361, 0.2631, 0.05702, 0.4177, 0.229, 0.4582, 0.3625, 0.4322, 0.3733, 0.3664, 0.2503, 0.3801, 0.1052, 0.4177, 0.229, 0.3664, 0.2503, 0.3054, 0.1361, 0.2631, 0.05702, 0.3054, 0.1361, 0.2382, 0.1811, 0.1812, 0.1118, 0.3664, 0.2503, 0.4322, 0.3733, 0.4088, 0.389, 0.3203, 0.2812, 0.3054, 0.1361, 0.3664, 0.2503, 0.3203, 0.2812, 0.2382, 0.1811, 0.3888, 0.4089, 0.5, 0.5, 0.3732, 0.4323, 0.3732, 0.4323, 0.5, 0.5, 0.3624, 0.4583, 0.3624, 0.4583, 0.5, 0.5, 0.3569, 0.486, 0.3569, 0.486, 0.5, 0.5, 0.3569, 0.5141, 0.3569, 0.5141, 0.5, 0.5, 0.3624, 0.5418, 0.3624, 0.5418, 0.5, 0.5, 0.3732, 0.5678, 0.3732, 0.5678, 0.5, 0.5, 0.3889, 0.5912, 0.3889, 0.5912, 0.5, 0.5, 0.4088, 0.6111, 0.4088, 0.6111, 0.5, 0.5, 0.4323, 0.6268, 0.4323, 0.6268, 0.5, 0.5, 0.4583, 0.6376, 0.4583, 0.6376, 0.5, 0.5, 0.4859, 0.643, 0.4859, 0.643, 0.5, 0.5, 0.5141, 0.643, 0.5141, 0.643, 0.5, 0.5, 0.5417, 0.6375, 0.5417, 0.6375, 0.5, 0.5, 0.5677, 0.6267, 0.5677, 0.6267, 0.5, 0.5, 0.5912, 0.6111, 0.5912, 0.6111, 0.5, 0.5, 0.6111, 0.5911, 0.6111, 0.5911, 0.5, 0.5, 0.6267, 0.5677, 0.6267, 0.5677, 0.5, 0.5, 0.6375, 0.5417, 0.6375, 0.5417, 0.5, 0.5, 0.643, 0.5141, 0.643, 0.5141, 0.5, 0.5, 0.643, 0.4859, 0.643, 0.4859, 0.5, 0.5, 0.6375, 0.4583, 0.6375, 0.4583, 0.5, 0.5, 0.6267, 0.4322, 0.6267, 0.4322, 0.5, 0.5, 0.611, 0.4088, 0.611, 0.4088, 0.5, 0.5, 0.5911, 0.3889, 0.5911, 0.3889, 0.5, 0.5, 0.5677, 0.3732, 0.5677, 0.3732, 0.5, 0.5, 0.5416, 0.3625, 0.5416, 0.3625, 0.5, 0.5, 0.514, 0.357, 0.514, 0.357, 0.5, 0.5, 0.4858, 0.357, 0.4858, 0.357, 0.5, 0.5, 0.4582, 0.3625, 0.4582, 0.3625, 0.5, 0.5, 0.4322, 0.3733, 0.4322, 0.3733, 0.5, 0.5, 0.4088, 0.389, 0.1812, 0.1118, 0.2382, 0.1811, 0.181, 0.2383, 0.1116, 0.1814, 0.3203, 0.2812, 0.4088, 0.389, 0.3888, 0.4089, 0.281, 0.3204, 0.2382, 0.1811, 0.3203, 0.2812, 0.281, 0.3204, 0.181, 0.2383, 0.4088, 0.389, 0.5, 0.5, 0.3888, 0.4089])
me_sphere_001.use_remesh_preserve_volume = False
me_sphere_001.use_remesh_preserve_attributes = False
me_sphere_001.use_mirror_vertex_groups = False
me_sphere_001.update()

# ---- objects
ob_body = bpy.data.objects.new('body', me_cylinder)
ob_face = bpy.data.objects.new('face', me_sphere_001)

# ---- transforms, parenting, visibility, modifiers, constraints
ob_body.location = (0.0, 1.295, 0.03919)
ob_body.rotation_euler = (1.571, 0.0, 0.0)
ob_body.scale = (0.4504, 0.4504, 0.1681)
ob_body.lineart.crease_threshold = 0.0
ob_face.location = (2.695e-07, 2.399e-07, 0.0)
ob_face.scale = (1.038, 1.038, 0.7843)
ob_face.lineart.crease_threshold = 0.0

# ---- collection membership
col_collection_1.objects.link(ob_body)
col_collection_1.objects.link(ob_face)

# ---- scene / render settings (as saved in the file)
scene.frame_start = 1; scene.frame_end = 250; scene.frame_set(1)
scene.render.engine = 'BLENDER_EEVEE_NEXT'
scene.render.resolution_percentage = 50
scene.render.dither_intensity = 0.0
scene.cycles.use_denoising = False
scene.cycles.samples = 10
scene.cycles.sampling_pattern = 'TABULATED_SOBOL'
scene.cycles.light_sampling_threshold = 0.0
scene.cycles.use_adaptive_sampling = False
scene.cycles.use_light_tree = False
scene.cycles.blur_glossy = 0.0
scene.cycles.volume_bounces = 1
scene.cycles.pixel_filter_type = 'GAUSSIAN'
scene.cycles.sample_clamp_indirect = 0.0
scene.view_settings.view_transform = 'Standard'
bpy.context.view_layer.update()

# ---- added for rendering (the .blend has no active camera and no usable light): camera, sun
cam_auto = bpy.data.cameras.new('AutoCamera')
cam_auto.lens = 50.0
cam_auto.sensor_width = 36.0
cam_auto.clip_end = 1000.0
ob_auto_camera = bpy.data.objects.new('AutoCamera', cam_auto)
scene.collection.objects.link(ob_auto_camera)
ob_auto_camera.location = (3.08711, -3.3622, 2.50117)
ob_auto_camera.rotation_euler = (1.09748, -7.21219e-08, 0.694738)
scene.camera = ob_auto_camera
light_auto_sun = bpy.data.lights.new('AutoSun', 'SUN')
light_auto_sun.energy = 3.0
light_auto_sun.angle = 0.0523599
ob_auto_sun = bpy.data.objects.new('AutoSun', light_auto_sun)
scene.collection.objects.link(ob_auto_sun)
ob_auto_sun.rotation_euler = (0.872665, 0.174533, 0.523599)
bpy.context.view_layer.update()
